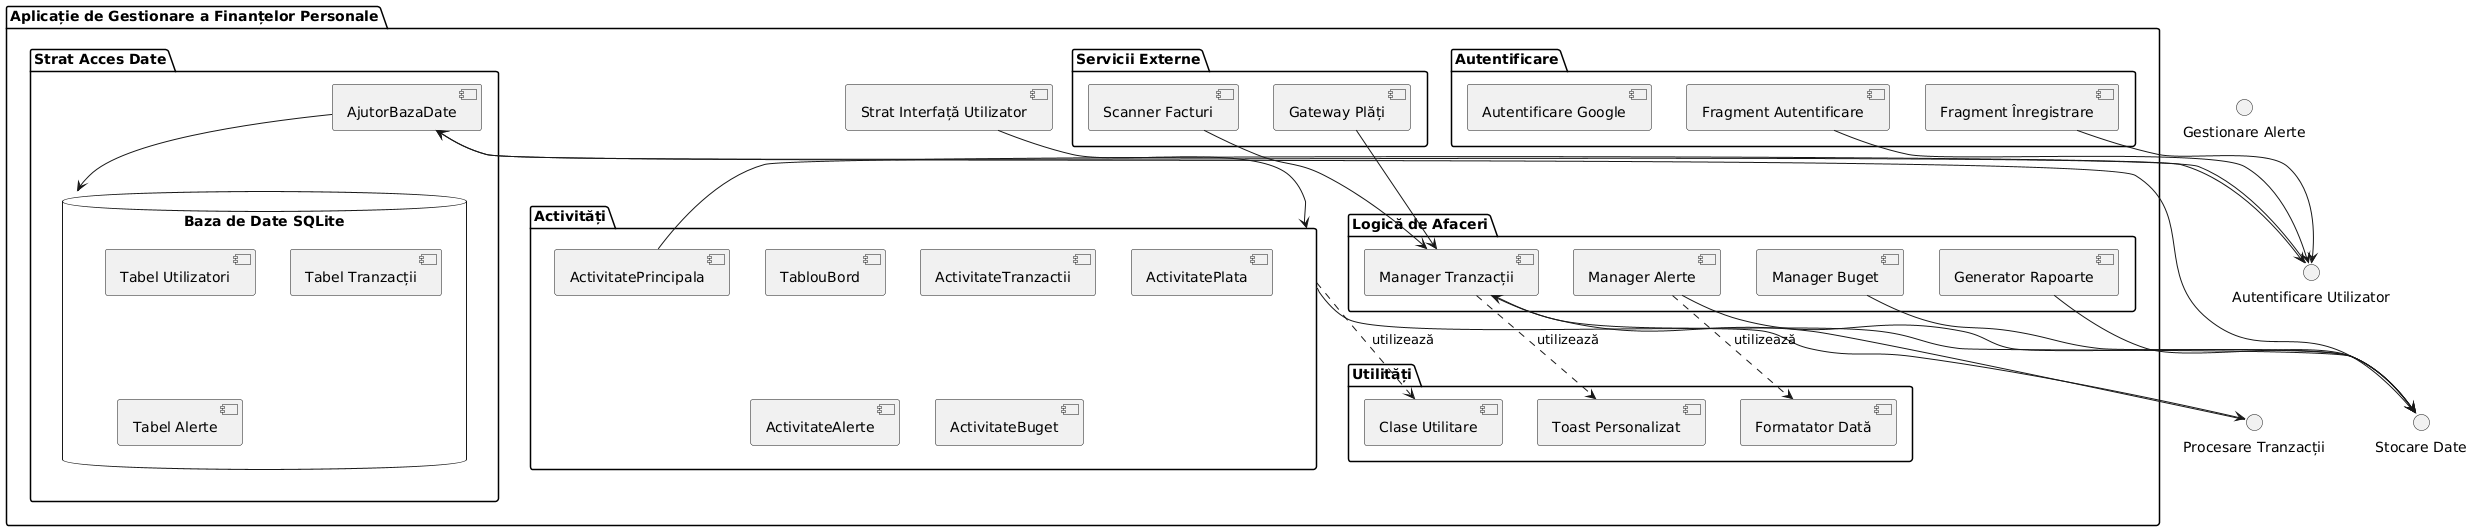

The diagram above was rendered by PlantUML. Its source (embedded in the PNG):
@startuml
package "Aplicație de Gestionare a Finanțelor Personale" {
    
    [Strat Interfață Utilizator] as UI
    package "Activități" {
        [ActivitatePrincipala]
        [TablouBord]
        [ActivitateTranzactii]
        [ActivitatePlata]
        [ActivitateAlerte]
        [ActivitateBuget]
    }

    package "Autentificare" {
        [Fragment Autentificare]
        [Fragment Înregistrare]
        [Autentificare Google]
    }

    package "Strat Acces Date" {
        [AjutorBazaDate]
        database "Baza de Date SQLite" {
            [Tabel Utilizatori]
            [Tabel Tranzacții]
            [Tabel Alerte]
        }
    }

    package "Logică de Afaceri" {
        [Manager Tranzacții]
        [Manager Buget]
        [Manager Alerte]
        [Generator Rapoarte]
    }

    package "Utilități" {
        [Toast Personalizat]
        [Clase Utilitare]
        [Formatator Dată]
    }

    package "Servicii Externe" {
        [Scanner Facturi]
        [Gateway Plăți]
    }
}

' Interfețe
interface "Autentificare Utilizator" as InterfataAutentificare
interface "Stocare Date" as InterfataStorare
interface "Procesare Tranzacții" as InterfataTranzactii
interface "Gestionare Alerte" as InterfataAlerte

' Relații
UI --> Activități
ActivitatePrincipala --> InterfataAutentificare
[Fragment Autentificare] --> InterfataAutentificare
[Fragment Înregistrare] --> InterfataAutentificare
InterfataAutentificare --> [AjutorBazaDate]

Activități --> InterfataTranzactii
InterfataTranzactii --> [Manager Tranzacții]
[Manager Tranzacții] --> InterfataStorare
InterfataStorare --> [AjutorBazaDate]

[Manager Buget] --> InterfataStorare
[Manager Alerte] --> InterfataStorare
[Generator Rapoarte] --> InterfataStorare

[AjutorBazaDate] --> [Baza de Date SQLite]
[Scanner Facturi] --> [Manager Tranzacții]
[Gateway Plăți] --> [Manager Tranzacții]

[Manager Tranzacții] ..> [Toast Personalizat] : utilizează
[Manager Alerte] ..> [Formatator Dată] : utilizează
Activități ..> [Clase Utilitare] : utilizează
@enduml